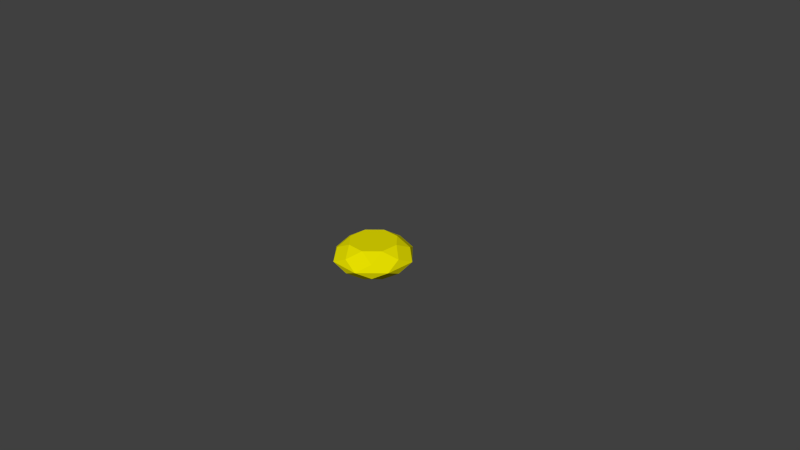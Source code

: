 # Source: gem.blend  (saved by Blender 2.72.0; exported with 4.5.12 LTS)
import bpy
from mathutils import Matrix  # noqa: F401  (used for matrix-valued properties, if any)

bpy.ops.wm.read_factory_settings(use_empty=True)
scene = bpy.context.scene
scene.name = 'Scene'

# ---- collections
col_collection_1 = bpy.data.collections.new('Collection 1'); scene.collection.children.link(col_collection_1)

# ---- materials (node trees are filled in below, after node groups)
mat_yellow = bpy.data.materials.new('Yellow')
mat_yellow.alpha_threshold = 0.0
mat_yellow.use_transparent_shadow = False
mat_yellow.diffuse_color = (0.8, 0.7436, 0.0, 1.0)
mat_yellow.roughness = 0.5
mat_yellow.specular_intensity = 1.0

# ---- material node trees

# ---- world
world_world = bpy.data.worlds.new('World'); scene.world = world_world
world_world.color = (0.05088, 0.05088, 0.05088)
world_world.use_sun_shadow = False
world_world.sun_shadow_jitter_overblur = 0.0
world_world.cycles.sampling_method = 'MANUAL'
world_world.cycles.sample_map_resolution = 256

# ---- cameras
cam_camera = bpy.data.cameras.new('Camera')
cam_camera.clip_end = 100.0
cam_camera.lens = 35.0
cam_camera.sensor_width = 32.0
cam_camera.sensor_height = 18.0
cam_camera.ortho_scale = 7.314
cam_camera.dof.focus_distance = 0.0
cam_camera.dof.aperture_fstop = 128.0

# ---- meshes
me_gem = bpy.data.meshes.new('Gem')
me_gem.from_pydata([(0.0, 0.0, 0.2), (0.0, 0.4686, 0.1), (0.1243, 0.3, 0.2), (0.3314, 0.3314, 0.1), (0.3, 0.1243, 0.2), (0.4686, 2.87e-17, 0.1), (0.3, -0.1243, 0.2), (0.3314, -0.3314, 0.1), (0.1243, -0.3, 0.2), (5.739e-17, -0.4686, 0.1), (-0.1243, -0.3, 0.2), (-0.3314, -0.3314, 0.1), (-0.3, -0.1243, 0.2), (-0.4686, -8.609e-17, 0.1), (-0.3, 0.1243, 0.2), (-0.3314, 0.3314, 0.1), (-0.1243, 0.3, 0.2), (0.0, 0.0, -0.2), (0.2071, 0.5, 0.0), (0.0, 0.4686, -0.1), (0.1243, 0.3, -0.2), (0.5, 0.2071, 0.0), (0.3314, 0.3314, -0.1), (0.3, 0.1243, -0.2), (0.5, -0.2071, 0.0), (0.4686, 2.87e-17, -0.1), (0.3, -0.1243, -0.2), (0.2071, -0.5, 0.0), (0.3314, -0.3314, -0.1), (0.1243, -0.3, -0.2), (-0.2071, -0.5, 0.0), (5.739e-17, -0.4686, -0.1), (-0.1243, -0.3, -0.2), (-0.5, -0.2071, 0.0), (-0.3314, -0.3314, -0.1), (-0.3, -0.1243, -0.2), (-0.5, 0.2071, 0.0), (-0.4686, -8.609e-17, -0.1), (-0.3, 0.1243, -0.2), (-0.2071, 0.5, 0.0), (-0.3314, 0.3314, -0.1), (-0.1243, 0.3, -0.2)], [], [(21, 18, 3), (3, 18, 1, 2), (3, 2, 4), (24, 21, 5), (5, 21, 3, 4), (5, 4, 6), (27, 24, 7), (7, 24, 5, 6), (7, 6, 8), (30, 27, 9), (9, 27, 7, 8), (9, 8, 10), (33, 30, 11), (11, 30, 9, 10), (11, 10, 12), (36, 33, 13), (13, 33, 11, 12), (13, 12, 14), (39, 36, 15), (15, 36, 13, 14), (15, 14, 16), (18, 39, 1), (1, 39, 15, 16), (1, 16, 2), (2, 0, 16), (0, 2, 4), (0, 4, 6), (0, 6, 8), (0, 8, 10), (0, 10, 12), (0, 12, 14), (0, 14, 16), (21, 22, 18), (22, 20, 19, 18), (22, 23, 20), (24, 25, 21), (25, 23, 22, 21), (25, 26, 23), (27, 28, 24), (28, 26, 25, 24), (28, 29, 26), (30, 31, 27), (31, 29, 28, 27), (31, 32, 29), (33, 34, 30), (34, 32, 31, 30), (34, 35, 32), (36, 37, 33), (37, 35, 34, 33), (37, 38, 35), (39, 40, 36), (40, 38, 37, 36), (40, 41, 38), (18, 19, 39), (19, 41, 40, 39), (19, 20, 41), (20, 41, 17), (17, 23, 20), (17, 26, 23), (17, 29, 26), (17, 32, 29), (17, 35, 32), (17, 38, 35), (17, 41, 38)])
me_gem.materials.append(mat_yellow)
me_gem.use_remesh_preserve_volume = False
me_gem.use_remesh_preserve_attributes = False
me_gem.use_mirror_vertex_groups = False
me_gem.update()

# ---- objects
ob_gem = bpy.data.objects.new('Gem', me_gem)
ob_camera = bpy.data.objects.new('Camera', cam_camera)

# ---- transforms, parenting, visibility, modifiers, constraints
ob_gem.location = (0.0, 0.0, 0.0)
ob_gem.lineart.crease_threshold = 0.0
ob_camera.location = (7.481, -6.508, 5.344)
ob_camera.rotation_euler = (1.109, 0.01082, 0.8149)
ob_camera.lock_rotations_4d = False
ob_camera.empty_display_type = 'ARROWS'
ob_camera.color = (0.0, 0.0, 0.0, 0.0)
ob_camera.display_type = 'WIRE'
ob_camera.lineart.crease_threshold = 0.0

# ---- collection membership
col_collection_1.objects.link(ob_gem)
col_collection_1.objects.link(ob_camera)

# ---- scene / render settings (as saved in the file)
scene.camera = ob_camera
scene.frame_start = 1; scene.frame_end = 250; scene.frame_set(1)
scene.render.engine = 'BLENDER_EEVEE_NEXT'
scene.render.resolution_percentage = 50
scene.render.dither_intensity = 0.0
scene.cycles.use_denoising = False
scene.cycles.samples = 10
scene.cycles.sampling_pattern = 'TABULATED_SOBOL'
scene.cycles.light_sampling_threshold = 0.0
scene.cycles.use_adaptive_sampling = False
scene.cycles.use_light_tree = False
scene.cycles.blur_glossy = 0.0
scene.cycles.pixel_filter_type = 'GAUSSIAN'
scene.cycles.sample_clamp_indirect = 0.0
scene.view_settings.view_transform = 'Standard'
bpy.context.view_layer.update()

# ---- added for rendering (the .blend has no usable light): sun
light_auto_sun = bpy.data.lights.new('AutoSun', 'SUN')
light_auto_sun.energy = 3.0
light_auto_sun.angle = 0.0523599
ob_auto_sun = bpy.data.objects.new('AutoSun', light_auto_sun)
scene.collection.objects.link(ob_auto_sun)
ob_auto_sun.rotation_euler = (0.872665, 0.174533, 0.523599)
bpy.context.view_layer.update()

